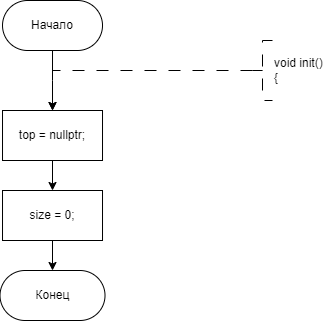

The diagram above was exported from draw.io. Its source (the exported page's mxGraphModel, read from the mxfile embedded in the PNG):
<mxGraphModel dx="841" dy="558" grid="1" gridSize="10" guides="1" tooltips="1" connect="1" arrows="1" fold="1" page="1" pageScale="1" pageWidth="827" pageHeight="1169" math="0" shadow="0">
  <root>
    <mxCell id="WIyWlLk6GJQsqaUBKTNV-0" />
    <mxCell id="WIyWlLk6GJQsqaUBKTNV-1" parent="WIyWlLk6GJQsqaUBKTNV-0" />
    <mxCell id="dYgHVHrbeeza2v35h9Vv-0" style="edgeStyle=orthogonalEdgeStyle;rounded=0;orthogonalLoop=1;jettySize=auto;html=1;exitX=0.5;exitY=1;exitDx=0;exitDy=0;entryX=0.5;entryY=0;entryDx=0;entryDy=0;" edge="1" parent="WIyWlLk6GJQsqaUBKTNV-1" source="dYgHVHrbeeza2v35h9Vv-1">
      <mxGeometry relative="1" as="geometry">
        <mxPoint x="360.01" y="310" as="targetPoint" />
      </mxGeometry>
    </mxCell>
    <mxCell id="dYgHVHrbeeza2v35h9Vv-1" value="Начало" style="rounded=1;whiteSpace=wrap;html=1;arcSize=50;" vertex="1" parent="WIyWlLk6GJQsqaUBKTNV-1">
      <mxGeometry x="310.01" y="200" width="100" height="50" as="geometry" />
    </mxCell>
    <mxCell id="dYgHVHrbeeza2v35h9Vv-2" value="" style="edgeStyle=orthogonalEdgeStyle;rounded=0;orthogonalLoop=1;jettySize=auto;html=1;strokeWidth=1;dashed=1;dashPattern=12 12;exitX=0;exitY=0.5;exitDx=0;exitDy=0;exitPerimeter=0;entryX=0.5;entryY=0;entryDx=0;entryDy=0;" edge="1" parent="WIyWlLk6GJQsqaUBKTNV-1" source="dYgHVHrbeeza2v35h9Vv-3">
      <mxGeometry relative="1" as="geometry">
        <Array as="points">
          <mxPoint x="360" y="270" />
        </Array>
        <mxPoint x="360" y="310" as="targetPoint" />
        <mxPoint x="550" y="270" as="sourcePoint" />
      </mxGeometry>
    </mxCell>
    <mxCell id="dYgHVHrbeeza2v35h9Vv-3" value="void init()&lt;br&gt;&lt;div&gt;{&lt;/div&gt;" style="strokeWidth=1;html=1;shape=mxgraph.flowchart.annotation_2;align=left;labelPosition=right;pointerEvents=1;dashed=1;dashPattern=12 12;" vertex="1" parent="WIyWlLk6GJQsqaUBKTNV-1">
      <mxGeometry x="560" y="240" width="20" height="60" as="geometry" />
    </mxCell>
    <mxCell id="dYgHVHrbeeza2v35h9Vv-4" value="Конец" style="rounded=1;whiteSpace=wrap;html=1;arcSize=50;" vertex="1" parent="WIyWlLk6GJQsqaUBKTNV-1">
      <mxGeometry x="307.51" y="470" width="105" height="50" as="geometry" />
    </mxCell>
    <mxCell id="dYgHVHrbeeza2v35h9Vv-5" value="" style="edgeStyle=orthogonalEdgeStyle;rounded=0;orthogonalLoop=1;jettySize=auto;html=1;" edge="1" parent="WIyWlLk6GJQsqaUBKTNV-1" source="dYgHVHrbeeza2v35h9Vv-6" target="dYgHVHrbeeza2v35h9Vv-8">
      <mxGeometry relative="1" as="geometry" />
    </mxCell>
    <mxCell id="dYgHVHrbeeza2v35h9Vv-6" value="top = nullptr;" style="whiteSpace=wrap;html=1;" vertex="1" parent="WIyWlLk6GJQsqaUBKTNV-1">
      <mxGeometry x="310.01" y="310" width="100" height="50" as="geometry" />
    </mxCell>
    <mxCell id="dYgHVHrbeeza2v35h9Vv-7" value="" style="edgeStyle=orthogonalEdgeStyle;rounded=0;orthogonalLoop=1;jettySize=auto;html=1;" edge="1" parent="WIyWlLk6GJQsqaUBKTNV-1" source="dYgHVHrbeeza2v35h9Vv-8" target="dYgHVHrbeeza2v35h9Vv-4">
      <mxGeometry relative="1" as="geometry" />
    </mxCell>
    <mxCell id="dYgHVHrbeeza2v35h9Vv-8" value="size = 0;" style="whiteSpace=wrap;html=1;" vertex="1" parent="WIyWlLk6GJQsqaUBKTNV-1">
      <mxGeometry x="310.01" y="390" width="100" height="50" as="geometry" />
    </mxCell>
  </root>
</mxGraphModel>